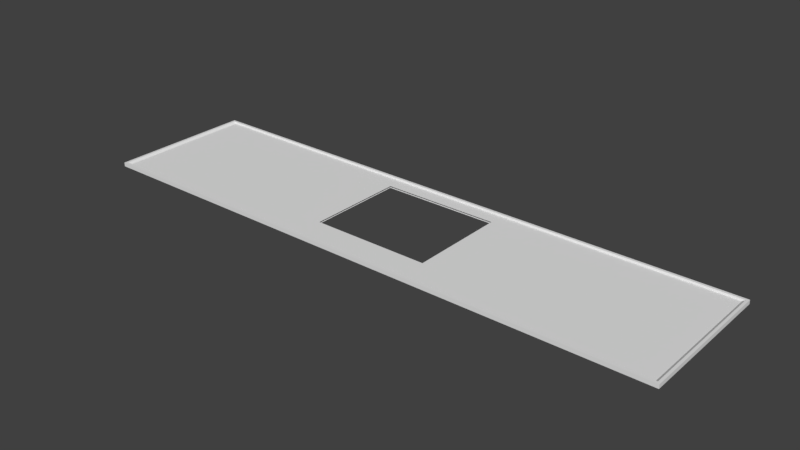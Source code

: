 # Source: Sink_Skiva_01.blend  (saved by Blender 2.78.0; exported with 4.5.12 LTS)
import bpy
from mathutils import Matrix  # noqa: F401  (used for matrix-valued properties, if any)

bpy.ops.wm.read_factory_settings(use_empty=True)
scene = bpy.context.scene
scene.name = 'Scene'

# ---- collections
col_collection_1 = bpy.data.collections.new('Collection 1'); scene.collection.children.link(col_collection_1)

# ---- materials (node trees are filled in below, after node groups)
mat_material = bpy.data.materials.new('Material')
mat_material.alpha_threshold = 0.0
mat_material.roughness = 0.5
mat_material.line_color = (0.0, 0.0, 0.0, 1.0)

# ---- material node trees

# ---- world
world_world = bpy.data.worlds.new('World'); scene.world = world_world
world_world.color = (0.05088, 0.05088, 0.05088)
world_world.use_sun_shadow = False
world_world.sun_shadow_jitter_overblur = 0.0
world_world.cycles.sampling_method = 'MANUAL'

# ---- meshes
me_cube = bpy.data.meshes.new('Cube')
me_cube.from_pydata([(1.5, 0.3375, -0.01), (1.5, -0.4125, -0.01), (-1.5, -0.4125, -0.01), (-1.5, 0.3375, -0.01), (1.474, 0.3219, 0.0007599), (1.474, -0.3966, 0.0007599), (-1.474, -0.3966, 0.0007599), (-1.474, 0.3219, 0.0007599), (0.3035, 0.3375, -0.01), (0.3035, -0.4125, -0.01), (0.3035, 0.325, 0.01), (0.3035, -0.4, 0.01), (-0.3017, 0.3375, -0.01), (-0.3017, -0.4125, -0.01), (-0.3017, 0.325, 0.01), (-0.3017, -0.4, 0.01), (1.5, 0.2516, -0.01), (-1.5, 0.2516, -0.01), (1.487, 0.2516, 0.01), (-1.487, 0.2516, 0.01), (0.3008, 0.2492, 0.0007599), (0.3035, 0.2516, -0.01), (-0.299, 0.2492, 0.0007599), (-0.3017, 0.2516, -0.01), (1.5, -0.2524, -0.01), (1.487, -0.2524, 0.01), (0.3008, -0.2503, 0.0007599), (-0.299, -0.2503, 0.0007599), (-1.5, -0.2524, -0.01), (-1.487, -0.2524, 0.01), (0.3035, -0.2524, -0.01), (-0.3017, -0.2524, -0.01), (1.5, -0.2524, 0.01), (1.5, -0.4125, 0.01), (-0.3017, 0.3375, 0.01), (-1.5, 0.3375, 0.01), (-0.3017, -0.4125, 0.01), (-1.5, -0.4125, 0.01), (-1.5, 0.2516, 0.01), (1.5, 0.3375, 0.01), (0.3035, 0.3375, 0.01), (0.3035, -0.4125, 0.01), (1.5, 0.2516, 0.01), (-1.5, -0.2524, 0.01), (1.474, -0.2503, 0.0007599), (1.487, -0.4, 0.01), (-0.299, 0.3219, 0.0007599), (-1.487, 0.325, 0.01), (-0.299, -0.3966, 0.0007599), (-1.487, -0.4, 0.01), (-1.474, 0.2492, 0.0007599), (1.487, 0.325, 0.01), (0.3008, 0.3219, 0.0007599), (0.3008, -0.3966, 0.0007599), (1.474, 0.2492, 0.0007599), (-1.474, -0.2503, 0.0007599)], [], [(31, 13, 2, 28), (27, 55, 6, 48), (24, 32, 33, 1), (13, 36, 37, 2), (17, 38, 35, 3), (34, 12, 3, 35), (39, 0, 8, 40), (1, 33, 41, 9), (44, 26, 53, 5), (24, 1, 9, 30), (40, 8, 12, 34), (9, 41, 36, 13), (26, 27, 48, 53), (30, 9, 13, 31), (8, 21, 23, 12), (52, 46, 22, 20), (0, 16, 21, 8), (4, 52, 20, 54), (28, 43, 38, 17), (0, 39, 42, 16), (46, 7, 50, 22), (12, 23, 17, 3), (2, 37, 43, 28), (16, 24, 30, 21), (54, 20, 26, 44), (16, 42, 32, 24), (22, 50, 55, 27), (23, 31, 28, 17), (25, 45, 33, 32), (47, 14, 34, 35), (15, 49, 37, 36), (19, 47, 35, 38), (10, 51, 39, 40), (45, 11, 41, 33), (14, 10, 40, 34), (11, 15, 36, 41), (51, 18, 42, 39), (29, 19, 38, 43), (18, 25, 32, 42), (49, 29, 43, 37), (44, 5, 45, 25), (7, 46, 14, 47), (48, 6, 49, 15), (50, 7, 47, 19), (52, 4, 51, 10), (5, 53, 11, 45), (46, 52, 10, 14), (53, 48, 15, 11), (4, 54, 18, 51), (55, 50, 19, 29), (54, 44, 25, 18), (6, 55, 29, 49)])
me_cube.materials.append(mat_material)
me_cube.use_remesh_preserve_volume = False
me_cube.use_remesh_preserve_attributes = False
me_cube.use_mirror_vertex_groups = False
me_cube.update()

# ---- objects
ob_cube = bpy.data.objects.new('Cube', me_cube)

# ---- transforms, parenting, visibility, modifiers, constraints
ob_cube.location = (0.0, 0.0, 0.0)
ob_cube.lock_rotations_4d = False
ob_cube.empty_display_type = 'ARROWS'
ob_cube.lineart.crease_threshold = 0.0

# ---- collection membership
col_collection_1.objects.link(ob_cube)

# ---- scene / render settings (as saved in the file)
scene.frame_start = 1; scene.frame_end = 250; scene.frame_set(1)
scene.render.engine = 'CYCLES'
scene.render.resolution_percentage = 50
scene.render.dither_intensity = 0.0
scene.cycles.use_denoising = False
scene.cycles.samples = 128
scene.cycles.sampling_pattern = 'TABULATED_SOBOL'
scene.cycles.light_sampling_threshold = 0.0
scene.cycles.use_adaptive_sampling = False
scene.cycles.use_light_tree = False
scene.cycles.blur_glossy = 0.0
scene.cycles.sample_clamp_indirect = 0.0
scene.view_settings.view_transform = 'Standard'
bpy.context.view_layer.update()

# ---- added for rendering (the .blend has no active camera and no usable light): camera, sun
cam_auto = bpy.data.cameras.new('AutoCamera')
cam_auto.lens = 50.0
cam_auto.sensor_width = 36.0
cam_auto.clip_end = 1000.0
ob_auto_camera = bpy.data.objects.new('AutoCamera', cam_auto)
scene.collection.objects.link(ob_auto_camera)
ob_auto_camera.location = (2.86116, -3.47089, 2.28893)
ob_auto_camera.rotation_euler = (1.09748, -7.21219e-08, 0.694738)
scene.camera = ob_auto_camera
light_auto_sun = bpy.data.lights.new('AutoSun', 'SUN')
light_auto_sun.energy = 3.0
light_auto_sun.angle = 0.0523599
ob_auto_sun = bpy.data.objects.new('AutoSun', light_auto_sun)
scene.collection.objects.link(ob_auto_sun)
ob_auto_sun.rotation_euler = (0.872665, 0.174533, 0.523599)
bpy.context.view_layer.update()
